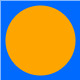

The diagram above was exported from draw.io. Its source (the exported page's mxGraphModel, read from the mxfile embedded in the PNG):
<mxGraphModel dx="755" dy="388" grid="1" gridSize="10" guides="1" tooltips="1" connect="1" arrows="1" fold="1" page="1" pageScale="1" pageWidth="850" pageHeight="1100" math="0" shadow="0">
  <root>
    <mxCell id="0" />
    <mxCell id="1" parent="0" />
    <mxCell id="2" value="" style="whiteSpace=wrap;html=1;aspect=fixed;fillColor=#006aff;strokeColor=none;movable=1;resizable=1;rotatable=1;deletable=1;editable=1;locked=0;connectable=1;container=0;" vertex="1" parent="1">
      <mxGeometry x="380" y="230" width="80" height="80" as="geometry" />
    </mxCell>
    <mxCell id="3" value="" style="ellipse;whiteSpace=wrap;html=1;aspect=fixed;movable=1;resizable=1;rotatable=1;deletable=1;editable=1;locked=0;connectable=1;strokeColor=none;fillColor=#FFA500;fontColor=#ffffff;" vertex="1" parent="1">
      <mxGeometry x="385" y="235" width="70" height="70" as="geometry" />
    </mxCell>
  </root>
</mxGraphModel>